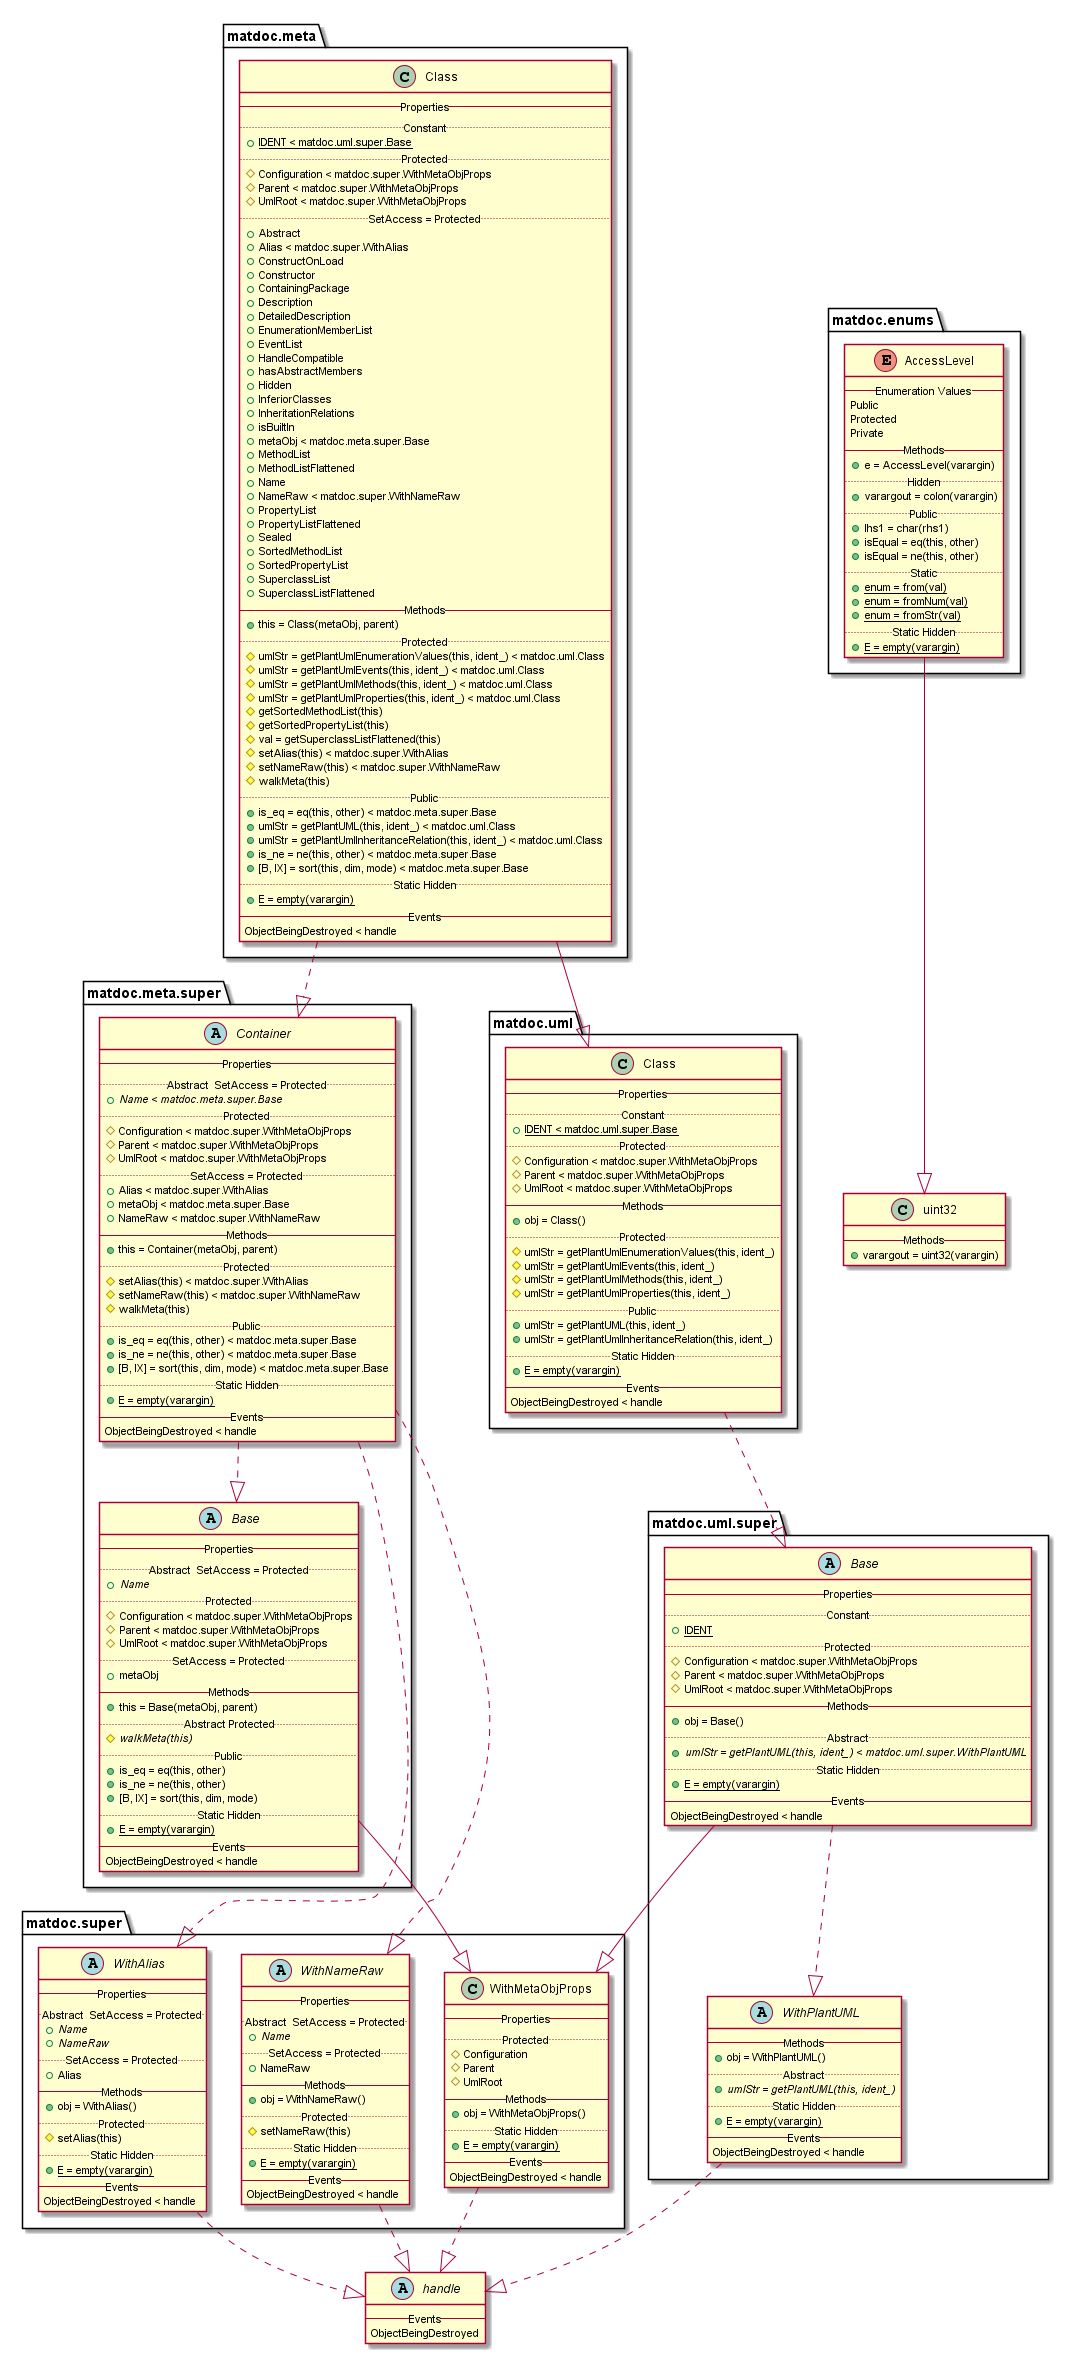

The diagram above was rendered by PlantUML. Its source (embedded in the PNG):
@startuml

abstract class handle {
   -- Events --
   ObjectBeingDestroyed
}

enum matdoc.enums.AccessLevel {
   -- Enumeration Values --
   Public
   Protected
   Private
   -- Methods --
   {method} + e = AccessLevel(varargin)
   .. Hidden ..
   {method} + varargout = colon(varargin)
   .. Public ..
   {method} + lhs1 = char(rhs1)
   {method} + isEqual = eq(this, other)
   {method} + isEqual = ne(this, other)
   .. Static ..
   {method} {static} + enum = from(val)
   {method} {static} + enum = fromNum(val)
   {method} {static} + enum = fromStr(val)
   .. Static Hidden ..
   {method} {static} + E = empty(varargin)
}

class matdoc.meta.Class {
   -- Properties --
   .. Constant ..
   {field} {static} + IDENT < matdoc.uml.super.Base
   .. Protected ..
   {field} # Configuration < matdoc.super.WithMetaObjProps
   {field} # Parent < matdoc.super.WithMetaObjProps
   {field} # UmlRoot < matdoc.super.WithMetaObjProps
   .. SetAccess = Protected ..
   {field} + Abstract
   {field} + Alias < matdoc.super.WithAlias
   {field} + ConstructOnLoad
   {field} + Constructor
   {field} + ContainingPackage
   {field} + Description
   {field} + DetailedDescription
   {field} + EnumerationMemberList
   {field} + EventList
   {field} + HandleCompatible
   {field} + hasAbstractMembers
   {field} + Hidden
   {field} + InferiorClasses
   {field} + InheritationRelations
   {field} + isBuiltIn
   {field} + metaObj < matdoc.meta.super.Base
   {field} + MethodList
   {field} + MethodListFlattened
   {field} + Name
   {field} + NameRaw < matdoc.super.WithNameRaw
   {field} + PropertyList
   {field} + PropertyListFlattened
   {field} + Sealed
   {field} + SortedMethodList
   {field} + SortedPropertyList
   {field} + SuperclassList
   {field} + SuperclassListFlattened
   -- Methods --
   {method} + this = Class(metaObj, parent)
   .. Protected ..
   {method} # umlStr = getPlantUmlEnumerationValues(this, ident_) < matdoc.uml.Class
   {method} # umlStr = getPlantUmlEvents(this, ident_) < matdoc.uml.Class
   {method} # umlStr = getPlantUmlMethods(this, ident_) < matdoc.uml.Class
   {method} # umlStr = getPlantUmlProperties(this, ident_) < matdoc.uml.Class
   {method} # getSortedMethodList(this)
   {method} # getSortedPropertyList(this)
   {method} # val = getSuperclassListFlattened(this)
   {method} # setAlias(this) < matdoc.super.WithAlias
   {method} # setNameRaw(this) < matdoc.super.WithNameRaw
   {method} # walkMeta(this)
   .. Public ..
   {method} + is_eq = eq(this, other) < matdoc.meta.super.Base
   {method} + umlStr = getPlantUML(this, ident_) < matdoc.uml.Class
   {method} + umlStr = getPlantUmlInheritanceRelation(this, ident_) < matdoc.uml.Class
   {method} + is_ne = ne(this, other) < matdoc.meta.super.Base
   {method} + [B, IX] = sort(this, dim, mode) < matdoc.meta.super.Base
   .. Static Hidden ..
   {method} {static} + E = empty(varargin)
   -- Events --
   ObjectBeingDestroyed < handle
}

abstract class matdoc.meta.super.Base {
   -- Properties --
   .. Abstract  SetAccess = Protected ..
   {field} {abstract} + Name
   .. Protected ..
   {field} # Configuration < matdoc.super.WithMetaObjProps
   {field} # Parent < matdoc.super.WithMetaObjProps
   {field} # UmlRoot < matdoc.super.WithMetaObjProps
   .. SetAccess = Protected ..
   {field} + metaObj
   -- Methods --
   {method} + this = Base(metaObj, parent)
   .. Abstract Protected ..
   {method} {abstract} # walkMeta(this)
   .. Public ..
   {method} + is_eq = eq(this, other)
   {method} + is_ne = ne(this, other)
   {method} + [B, IX] = sort(this, dim, mode)
   .. Static Hidden ..
   {method} {static} + E = empty(varargin)
   -- Events --
   ObjectBeingDestroyed < handle
}

abstract class matdoc.meta.super.Container {
   -- Properties --
   .. Abstract  SetAccess = Protected ..
   {field} {abstract} + Name < matdoc.meta.super.Base
   .. Protected ..
   {field} # Configuration < matdoc.super.WithMetaObjProps
   {field} # Parent < matdoc.super.WithMetaObjProps
   {field} # UmlRoot < matdoc.super.WithMetaObjProps
   .. SetAccess = Protected ..
   {field} + Alias < matdoc.super.WithAlias
   {field} + metaObj < matdoc.meta.super.Base
   {field} + NameRaw < matdoc.super.WithNameRaw
   -- Methods --
   {method} + this = Container(metaObj, parent)
   .. Protected ..
   {method} # setAlias(this) < matdoc.super.WithAlias
   {method} # setNameRaw(this) < matdoc.super.WithNameRaw
   {method} # walkMeta(this)
   .. Public ..
   {method} + is_eq = eq(this, other) < matdoc.meta.super.Base
   {method} + is_ne = ne(this, other) < matdoc.meta.super.Base
   {method} + [B, IX] = sort(this, dim, mode) < matdoc.meta.super.Base
   .. Static Hidden ..
   {method} {static} + E = empty(varargin)
   -- Events --
   ObjectBeingDestroyed < handle
}

abstract class matdoc.super.WithAlias {
   -- Properties --
   .. Abstract  SetAccess = Protected ..
   {field} {abstract} + Name
   {field} {abstract} + NameRaw
   .. SetAccess = Protected ..
   {field} + Alias
   -- Methods --
   {method} + obj = WithAlias()
   .. Protected ..
   {method} # setAlias(this)
   .. Static Hidden ..
   {method} {static} + E = empty(varargin)
   -- Events --
   ObjectBeingDestroyed < handle
}

class matdoc.super.WithMetaObjProps {
   -- Properties --
   .. Protected ..
   {field} # Configuration
   {field} # Parent
   {field} # UmlRoot
   -- Methods --
   {method} + obj = WithMetaObjProps()
   .. Static Hidden ..
   {method} {static} + E = empty(varargin)
   -- Events --
   ObjectBeingDestroyed < handle
}

abstract class matdoc.super.WithNameRaw {
   -- Properties --
   .. Abstract  SetAccess = Protected ..
   {field} {abstract} + Name
   .. SetAccess = Protected ..
   {field} + NameRaw
   -- Methods --
   {method} + obj = WithNameRaw()
   .. Protected ..
   {method} # setNameRaw(this)
   .. Static Hidden ..
   {method} {static} + E = empty(varargin)
   -- Events --
   ObjectBeingDestroyed < handle
}

class matdoc.uml.Class {
   -- Properties --
   .. Constant ..
   {field} {static} + IDENT < matdoc.uml.super.Base
   .. Protected ..
   {field} # Configuration < matdoc.super.WithMetaObjProps
   {field} # Parent < matdoc.super.WithMetaObjProps
   {field} # UmlRoot < matdoc.super.WithMetaObjProps
   -- Methods --
   {method} + obj = Class()
   .. Protected ..
   {method} # umlStr = getPlantUmlEnumerationValues(this, ident_)
   {method} # umlStr = getPlantUmlEvents(this, ident_)
   {method} # umlStr = getPlantUmlMethods(this, ident_)
   {method} # umlStr = getPlantUmlProperties(this, ident_)
   .. Public ..
   {method} + umlStr = getPlantUML(this, ident_)
   {method} + umlStr = getPlantUmlInheritanceRelation(this, ident_)
   .. Static Hidden ..
   {method} {static} + E = empty(varargin)
   -- Events --
   ObjectBeingDestroyed < handle
}

abstract class matdoc.uml.super.Base {
   -- Properties --
   .. Constant ..
   {field} {static} + IDENT
   .. Protected ..
   {field} # Configuration < matdoc.super.WithMetaObjProps
   {field} # Parent < matdoc.super.WithMetaObjProps
   {field} # UmlRoot < matdoc.super.WithMetaObjProps
   -- Methods --
   {method} + obj = Base()
   .. Abstract ..
   {method} {abstract} + umlStr = getPlantUML(this, ident_) < matdoc.uml.super.WithPlantUML
   .. Static Hidden ..
   {method} {static} + E = empty(varargin)
   -- Events --
   ObjectBeingDestroyed < handle
}

abstract class matdoc.uml.super.WithPlantUML {
   -- Methods --
   {method} + obj = WithPlantUML()
   .. Abstract ..
   {method} {abstract} + umlStr = getPlantUML(this, ident_)
   .. Static Hidden ..
   {method} {static} + E = empty(varargin)
   -- Events --
   ObjectBeingDestroyed < handle
}

class uint32 {
   -- Methods --
   {method} + varargout = uint32(varargin)
}


matdoc.enums.AccessLevel --|> uint32
matdoc.meta.Class ..|> matdoc.meta.super.Container
matdoc.meta.Class --|> matdoc.uml.Class
matdoc.meta.super.Base --|> matdoc.super.WithMetaObjProps
matdoc.meta.super.Container ..|> matdoc.meta.super.Base
matdoc.meta.super.Container ..|> matdoc.super.WithNameRaw
matdoc.meta.super.Container ..|> matdoc.super.WithAlias
matdoc.super.WithAlias ..|> handle
matdoc.super.WithMetaObjProps ..|> handle
matdoc.super.WithNameRaw ..|> handle
matdoc.uml.Class ..|> matdoc.uml.super.Base
matdoc.uml.super.Base --|> matdoc.super.WithMetaObjProps
matdoc.uml.super.Base ..|> matdoc.uml.super.WithPlantUML
matdoc.uml.super.WithPlantUML ..|> handle


@enduml